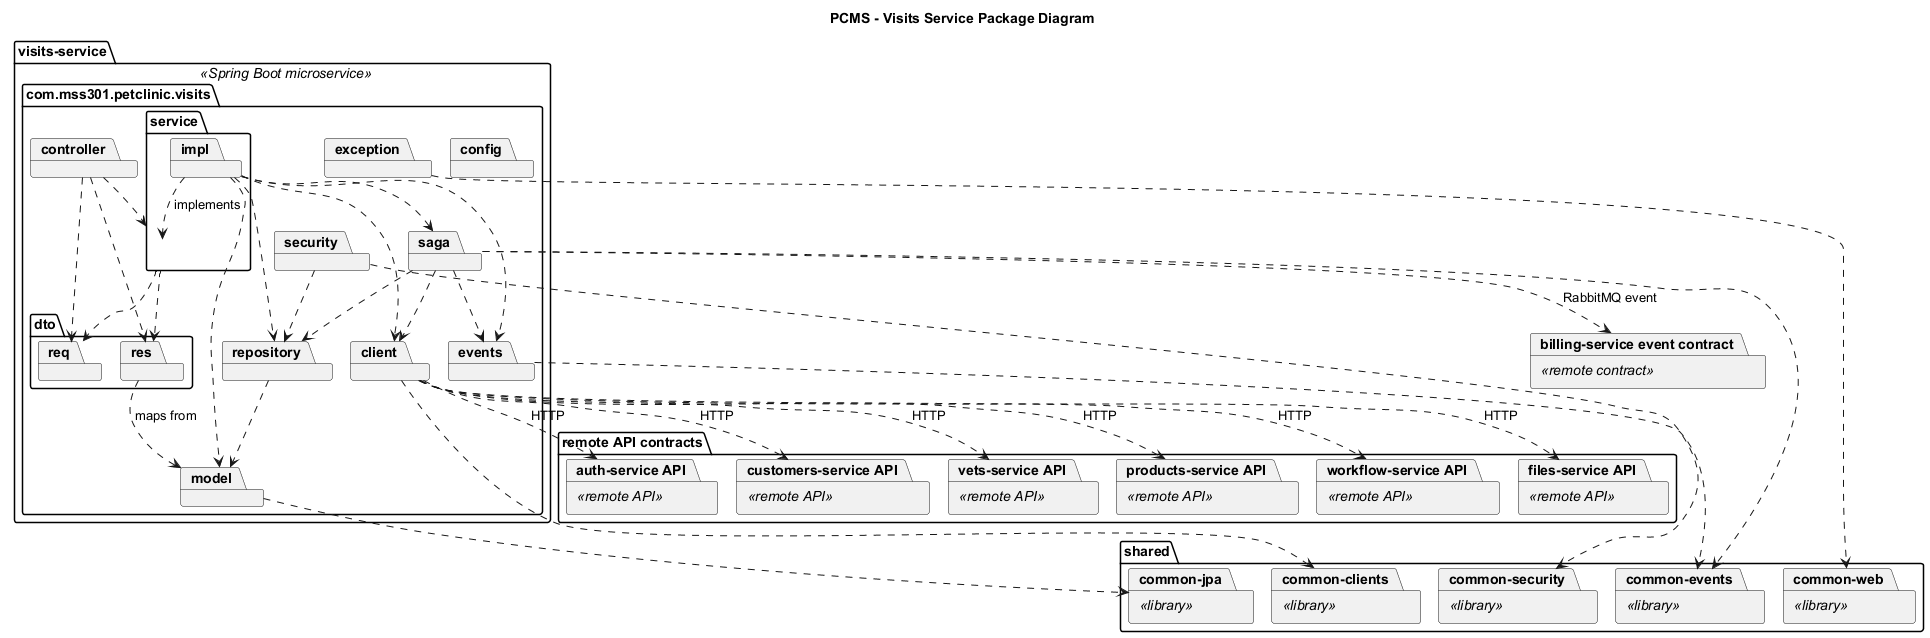

The diagram above was rendered by PlantUML. Its source (embedded in the PNG):
@startuml
!pragma layout smetana
title PCMS - Visits Service Package Diagram

top to bottom direction
skinparam shadowing false
skinparam packageStyle folder
skinparam linetype ortho
skinparam defaultFontName Arial

package "visits-service" <<Spring Boot microservice>> {
  package "com.mss301.petclinic.visits" {
    package "client"
    package "config"
    package "controller"
    package "dto" {
      package "req"
      package "res"
    }
    package "events"
    package "exception"
    package "model"
    package "repository"
    package "saga"
    package "security"
    package "service" {
      package "impl"
    }
  }
}

package "shared" {
  package "common-web" <<library>>
  package "common-jpa" <<library>>
  package "common-security" <<library>>
  package "common-clients" <<library>>
  package "common-events" <<library>>
}

package "remote API contracts" {
  package "auth-service API" <<remote API>>
  package "customers-service API" <<remote API>>
  package "vets-service API" <<remote API>>
  package "products-service API" <<remote API>>
  package "workflow-service API" <<remote API>>
  package "files-service API" <<remote API>>
}

package "billing-service event contract" <<remote contract>>

controller ..> service
controller ..> req
controller ..> res
service ..> req
service ..> res
impl ..> service : implements
impl ..> repository
impl ..> model
impl ..> client
impl ..> events
impl ..> saga
repository ..> model
res ..> model : maps from
saga ..> repository
saga ..> events
saga ..> client
security ..> repository

exception ..> "common-web"
model ..> "common-jpa"
security ..> "common-security"
client ..> "common-clients"
events ..> "common-events"
saga ..> "common-events"

client ..> "auth-service API" : HTTP
client ..> "customers-service API" : HTTP
client ..> "vets-service API" : HTTP
client ..> "products-service API" : HTTP
client ..> "workflow-service API" : HTTP
client ..> "files-service API" : HTTP
saga ..> "billing-service event contract" : RabbitMQ event

@enduml